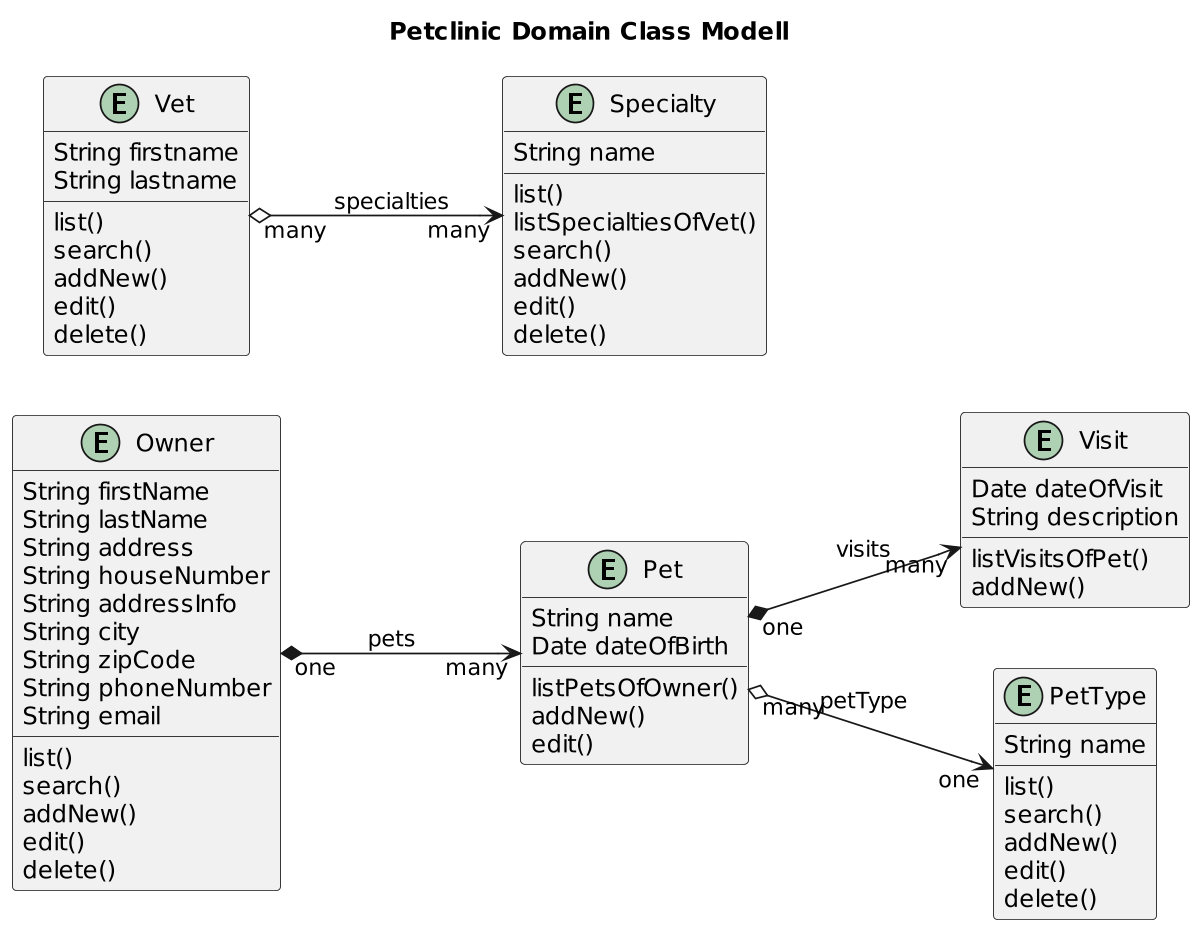

The diagram above was rendered by PlantUML. Its source (embedded in the PNG):
@startuml


title Petclinic Domain Class Modell
'https://plantuml.com/class-diagram

left to right direction
'top to bottom direction

scale 1200 width

entity Owner {
     String firstName
     String lastName
     String address
     String houseNumber
     String addressInfo
     String city
     String zipCode
     String phoneNumber
     String email
     list()
     search()
     addNew()
     edit()
     delete()
}

entity Pet {
    String name
    Date dateOfBirth
    listPetsOfOwner()
    addNew()
    edit()
}

entity Visit {
    Date dateOfVisit
    String description
    listVisitsOfPet()
    addNew()
}

entity PetType {
    String name
    list()
    search()
    addNew()
    edit()
    delete()
}

entity Vet {
    String firstname
    String lastname
    list()
    search()
    addNew()
    edit()
    delete()
}


entity Specialty {
    String name
    list()
    listSpecialtiesOfVet()
    search()
    addNew()
    edit()
    delete()
}

Owner "one"  *--> "many"  Pet: pets
Pet "one" *--> "many" Visit: visits
Pet "many"  o-->  "one" PetType: petType
Vet "many" o--> "many" Specialty: specialties
@enduml